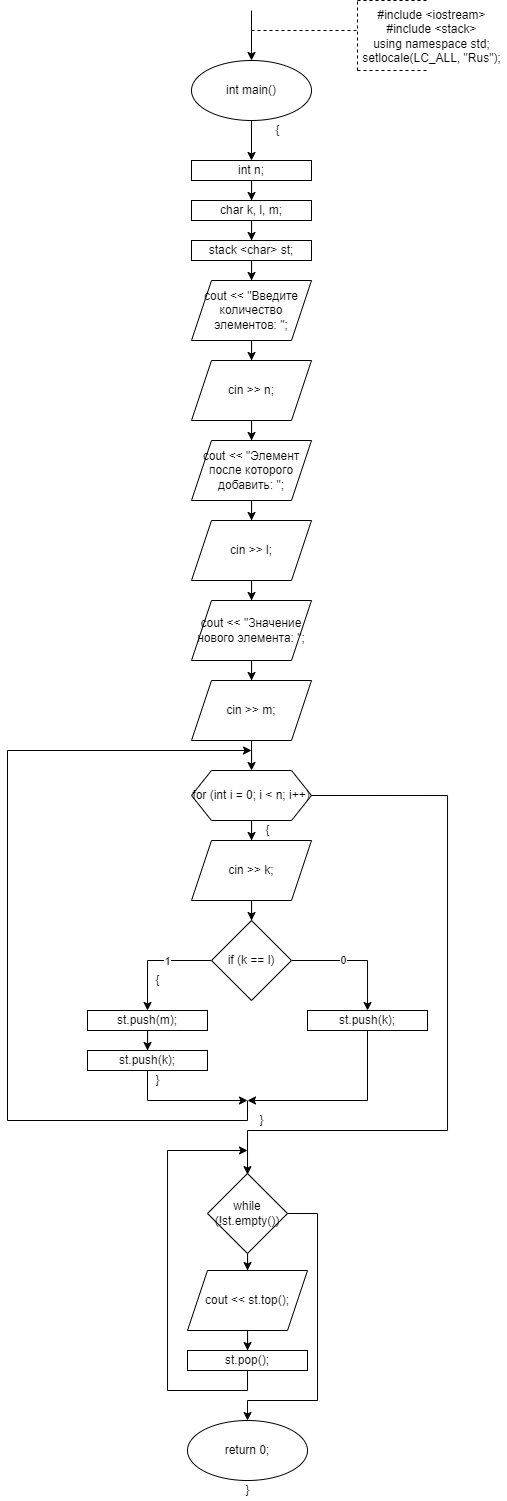

The diagram above was exported from draw.io. Its source (the exported page's mxGraphModel, read from the mxfile embedded in the PNG):
<mxGraphModel dx="981" dy="534" grid="1" gridSize="10" guides="1" tooltips="1" connect="1" arrows="1" fold="1" page="1" pageScale="1" pageWidth="827" pageHeight="1169" math="0" shadow="0">
  <root>
    <mxCell id="WIyWlLk6GJQsqaUBKTNV-0" />
    <mxCell id="WIyWlLk6GJQsqaUBKTNV-1" parent="WIyWlLk6GJQsqaUBKTNV-0" />
    <mxCell id="_V53ev3mTn9FNVdIVg20-8" value="" style="edgeStyle=orthogonalEdgeStyle;rounded=0;orthogonalLoop=1;jettySize=auto;html=1;" edge="1" parent="WIyWlLk6GJQsqaUBKTNV-1" source="_V53ev3mTn9FNVdIVg20-0" target="_V53ev3mTn9FNVdIVg20-7">
      <mxGeometry relative="1" as="geometry" />
    </mxCell>
    <mxCell id="_V53ev3mTn9FNVdIVg20-0" value="int main()" style="ellipse;whiteSpace=wrap;html=1;" vertex="1" parent="WIyWlLk6GJQsqaUBKTNV-1">
      <mxGeometry x="354" y="80" width="120" height="60" as="geometry" />
    </mxCell>
    <mxCell id="_V53ev3mTn9FNVdIVg20-1" value="" style="endArrow=classic;html=1;rounded=0;" edge="1" parent="WIyWlLk6GJQsqaUBKTNV-1">
      <mxGeometry width="50" height="50" relative="1" as="geometry">
        <mxPoint x="414" y="30" as="sourcePoint" />
        <mxPoint x="414" y="80" as="targetPoint" />
      </mxGeometry>
    </mxCell>
    <mxCell id="_V53ev3mTn9FNVdIVg20-2" value="" style="endArrow=none;dashed=1;html=1;rounded=0;" edge="1" parent="WIyWlLk6GJQsqaUBKTNV-1">
      <mxGeometry width="50" height="50" relative="1" as="geometry">
        <mxPoint x="414" y="50" as="sourcePoint" />
        <mxPoint x="520" y="50" as="targetPoint" />
      </mxGeometry>
    </mxCell>
    <mxCell id="_V53ev3mTn9FNVdIVg20-3" value="" style="endArrow=none;dashed=1;html=1;rounded=0;" edge="1" parent="WIyWlLk6GJQsqaUBKTNV-1">
      <mxGeometry width="50" height="50" relative="1" as="geometry">
        <mxPoint x="520" y="90" as="sourcePoint" />
        <mxPoint x="520" y="20" as="targetPoint" />
      </mxGeometry>
    </mxCell>
    <mxCell id="_V53ev3mTn9FNVdIVg20-4" value="" style="endArrow=none;dashed=1;html=1;rounded=0;" edge="1" parent="WIyWlLk6GJQsqaUBKTNV-1">
      <mxGeometry width="50" height="50" relative="1" as="geometry">
        <mxPoint x="520" y="20" as="sourcePoint" />
        <mxPoint x="590" y="20" as="targetPoint" />
      </mxGeometry>
    </mxCell>
    <mxCell id="_V53ev3mTn9FNVdIVg20-5" value="" style="endArrow=none;dashed=1;html=1;rounded=0;" edge="1" parent="WIyWlLk6GJQsqaUBKTNV-1">
      <mxGeometry width="50" height="50" relative="1" as="geometry">
        <mxPoint x="520" y="90" as="sourcePoint" />
        <mxPoint x="590" y="90" as="targetPoint" />
      </mxGeometry>
    </mxCell>
    <mxCell id="_V53ev3mTn9FNVdIVg20-6" value="&lt;div&gt;#include &amp;lt;iostream&amp;gt;&lt;/div&gt;&lt;div&gt;#include &amp;lt;stack&amp;gt;&lt;/div&gt;&lt;div&gt;using namespace std;&lt;/div&gt;&lt;div&gt;setlocale(LC_ALL, &quot;Rus&quot;);&lt;br&gt;&lt;/div&gt;" style="text;html=1;align=center;verticalAlign=middle;resizable=0;points=[];autosize=1;strokeColor=none;fillColor=none;" vertex="1" parent="WIyWlLk6GJQsqaUBKTNV-1">
      <mxGeometry x="519" y="26" width="150" height="60" as="geometry" />
    </mxCell>
    <mxCell id="_V53ev3mTn9FNVdIVg20-10" value="" style="edgeStyle=orthogonalEdgeStyle;rounded=0;orthogonalLoop=1;jettySize=auto;html=1;" edge="1" parent="WIyWlLk6GJQsqaUBKTNV-1" source="_V53ev3mTn9FNVdIVg20-7" target="_V53ev3mTn9FNVdIVg20-9">
      <mxGeometry relative="1" as="geometry" />
    </mxCell>
    <mxCell id="_V53ev3mTn9FNVdIVg20-7" value="int n;" style="whiteSpace=wrap;html=1;" vertex="1" parent="WIyWlLk6GJQsqaUBKTNV-1">
      <mxGeometry x="354" y="180" width="120" height="20" as="geometry" />
    </mxCell>
    <mxCell id="_V53ev3mTn9FNVdIVg20-12" value="" style="edgeStyle=orthogonalEdgeStyle;rounded=0;orthogonalLoop=1;jettySize=auto;html=1;" edge="1" parent="WIyWlLk6GJQsqaUBKTNV-1" source="_V53ev3mTn9FNVdIVg20-9" target="_V53ev3mTn9FNVdIVg20-11">
      <mxGeometry relative="1" as="geometry" />
    </mxCell>
    <mxCell id="_V53ev3mTn9FNVdIVg20-9" value="&lt;span&gt;&#09;&lt;/span&gt;char k, l, m;" style="whiteSpace=wrap;html=1;" vertex="1" parent="WIyWlLk6GJQsqaUBKTNV-1">
      <mxGeometry x="354" y="220" width="120" height="20" as="geometry" />
    </mxCell>
    <mxCell id="_V53ev3mTn9FNVdIVg20-14" value="" style="edgeStyle=orthogonalEdgeStyle;rounded=0;orthogonalLoop=1;jettySize=auto;html=1;" edge="1" parent="WIyWlLk6GJQsqaUBKTNV-1" source="_V53ev3mTn9FNVdIVg20-11" target="_V53ev3mTn9FNVdIVg20-13">
      <mxGeometry relative="1" as="geometry" />
    </mxCell>
    <mxCell id="_V53ev3mTn9FNVdIVg20-11" value="stack &amp;lt;char&amp;gt; st;" style="whiteSpace=wrap;html=1;" vertex="1" parent="WIyWlLk6GJQsqaUBKTNV-1">
      <mxGeometry x="354" y="260" width="120" height="20" as="geometry" />
    </mxCell>
    <mxCell id="_V53ev3mTn9FNVdIVg20-16" value="" style="edgeStyle=orthogonalEdgeStyle;rounded=0;orthogonalLoop=1;jettySize=auto;html=1;" edge="1" parent="WIyWlLk6GJQsqaUBKTNV-1" source="_V53ev3mTn9FNVdIVg20-13" target="_V53ev3mTn9FNVdIVg20-15">
      <mxGeometry relative="1" as="geometry" />
    </mxCell>
    <mxCell id="_V53ev3mTn9FNVdIVg20-13" value="cout &amp;lt;&amp;lt; &quot;Введите количество элементов: &quot;;" style="shape=parallelogram;perimeter=parallelogramPerimeter;whiteSpace=wrap;html=1;fixedSize=1;" vertex="1" parent="WIyWlLk6GJQsqaUBKTNV-1">
      <mxGeometry x="354" y="300" width="120" height="60" as="geometry" />
    </mxCell>
    <mxCell id="_V53ev3mTn9FNVdIVg20-18" value="" style="edgeStyle=orthogonalEdgeStyle;rounded=0;orthogonalLoop=1;jettySize=auto;html=1;" edge="1" parent="WIyWlLk6GJQsqaUBKTNV-1" source="_V53ev3mTn9FNVdIVg20-15" target="_V53ev3mTn9FNVdIVg20-17">
      <mxGeometry relative="1" as="geometry" />
    </mxCell>
    <mxCell id="_V53ev3mTn9FNVdIVg20-15" value="cin &amp;gt;&amp;gt; n;" style="shape=parallelogram;perimeter=parallelogramPerimeter;whiteSpace=wrap;html=1;fixedSize=1;" vertex="1" parent="WIyWlLk6GJQsqaUBKTNV-1">
      <mxGeometry x="354" y="380" width="120" height="60" as="geometry" />
    </mxCell>
    <mxCell id="_V53ev3mTn9FNVdIVg20-20" value="" style="edgeStyle=orthogonalEdgeStyle;rounded=0;orthogonalLoop=1;jettySize=auto;html=1;" edge="1" parent="WIyWlLk6GJQsqaUBKTNV-1" source="_V53ev3mTn9FNVdIVg20-17" target="_V53ev3mTn9FNVdIVg20-19">
      <mxGeometry relative="1" as="geometry" />
    </mxCell>
    <mxCell id="_V53ev3mTn9FNVdIVg20-17" value="cout &amp;lt;&amp;lt; &quot;Элемент после которого добавить: &quot;;" style="shape=parallelogram;perimeter=parallelogramPerimeter;whiteSpace=wrap;html=1;fixedSize=1;" vertex="1" parent="WIyWlLk6GJQsqaUBKTNV-1">
      <mxGeometry x="354" y="460" width="120" height="60" as="geometry" />
    </mxCell>
    <mxCell id="_V53ev3mTn9FNVdIVg20-22" value="" style="edgeStyle=orthogonalEdgeStyle;rounded=0;orthogonalLoop=1;jettySize=auto;html=1;" edge="1" parent="WIyWlLk6GJQsqaUBKTNV-1" source="_V53ev3mTn9FNVdIVg20-19" target="_V53ev3mTn9FNVdIVg20-21">
      <mxGeometry relative="1" as="geometry" />
    </mxCell>
    <mxCell id="_V53ev3mTn9FNVdIVg20-19" value="cin &amp;gt;&amp;gt; l;" style="shape=parallelogram;perimeter=parallelogramPerimeter;whiteSpace=wrap;html=1;fixedSize=1;" vertex="1" parent="WIyWlLk6GJQsqaUBKTNV-1">
      <mxGeometry x="354" y="540" width="120" height="60" as="geometry" />
    </mxCell>
    <mxCell id="_V53ev3mTn9FNVdIVg20-24" value="" style="edgeStyle=orthogonalEdgeStyle;rounded=0;orthogonalLoop=1;jettySize=auto;html=1;" edge="1" parent="WIyWlLk6GJQsqaUBKTNV-1" source="_V53ev3mTn9FNVdIVg20-21" target="_V53ev3mTn9FNVdIVg20-23">
      <mxGeometry relative="1" as="geometry" />
    </mxCell>
    <mxCell id="_V53ev3mTn9FNVdIVg20-21" value="cout &amp;lt;&amp;lt; &quot;Значение нового элемента: &quot;;" style="shape=parallelogram;perimeter=parallelogramPerimeter;whiteSpace=wrap;html=1;fixedSize=1;" vertex="1" parent="WIyWlLk6GJQsqaUBKTNV-1">
      <mxGeometry x="354" y="620" width="120" height="60" as="geometry" />
    </mxCell>
    <mxCell id="_V53ev3mTn9FNVdIVg20-26" value="" style="edgeStyle=orthogonalEdgeStyle;rounded=0;orthogonalLoop=1;jettySize=auto;html=1;" edge="1" parent="WIyWlLk6GJQsqaUBKTNV-1" source="_V53ev3mTn9FNVdIVg20-23" target="_V53ev3mTn9FNVdIVg20-25">
      <mxGeometry relative="1" as="geometry" />
    </mxCell>
    <mxCell id="_V53ev3mTn9FNVdIVg20-23" value="cin &amp;gt;&amp;gt; m;" style="shape=parallelogram;perimeter=parallelogramPerimeter;whiteSpace=wrap;html=1;fixedSize=1;" vertex="1" parent="WIyWlLk6GJQsqaUBKTNV-1">
      <mxGeometry x="354" y="700" width="120" height="60" as="geometry" />
    </mxCell>
    <mxCell id="_V53ev3mTn9FNVdIVg20-28" value="" style="edgeStyle=orthogonalEdgeStyle;rounded=0;orthogonalLoop=1;jettySize=auto;html=1;" edge="1" parent="WIyWlLk6GJQsqaUBKTNV-1" source="_V53ev3mTn9FNVdIVg20-25" target="_V53ev3mTn9FNVdIVg20-27">
      <mxGeometry relative="1" as="geometry" />
    </mxCell>
    <mxCell id="_V53ev3mTn9FNVdIVg20-48" style="edgeStyle=orthogonalEdgeStyle;rounded=0;orthogonalLoop=1;jettySize=auto;html=1;exitX=1;exitY=0.5;exitDx=0;exitDy=0;" edge="1" parent="WIyWlLk6GJQsqaUBKTNV-1" source="_V53ev3mTn9FNVdIVg20-25">
      <mxGeometry relative="1" as="geometry">
        <mxPoint x="410" y="1194.1379310344826" as="targetPoint" />
        <Array as="points">
          <mxPoint x="610" y="815" />
          <mxPoint x="610" y="1150" />
          <mxPoint x="410" y="1150" />
        </Array>
      </mxGeometry>
    </mxCell>
    <mxCell id="_V53ev3mTn9FNVdIVg20-25" value="for (int i = 0; i &amp;lt; n; i++)" style="shape=hexagon;perimeter=hexagonPerimeter2;whiteSpace=wrap;html=1;fixedSize=1;" vertex="1" parent="WIyWlLk6GJQsqaUBKTNV-1">
      <mxGeometry x="354" y="790" width="120" height="50" as="geometry" />
    </mxCell>
    <mxCell id="_V53ev3mTn9FNVdIVg20-30" value="" style="edgeStyle=orthogonalEdgeStyle;rounded=0;orthogonalLoop=1;jettySize=auto;html=1;" edge="1" parent="WIyWlLk6GJQsqaUBKTNV-1" source="_V53ev3mTn9FNVdIVg20-27" target="_V53ev3mTn9FNVdIVg20-29">
      <mxGeometry relative="1" as="geometry" />
    </mxCell>
    <mxCell id="_V53ev3mTn9FNVdIVg20-27" value="cin &amp;gt;&amp;gt; k;" style="shape=parallelogram;perimeter=parallelogramPerimeter;whiteSpace=wrap;html=1;fixedSize=1;" vertex="1" parent="WIyWlLk6GJQsqaUBKTNV-1">
      <mxGeometry x="354" y="860" width="120" height="60" as="geometry" />
    </mxCell>
    <mxCell id="_V53ev3mTn9FNVdIVg20-32" value="" style="edgeStyle=orthogonalEdgeStyle;rounded=0;orthogonalLoop=1;jettySize=auto;html=1;" edge="1" parent="WIyWlLk6GJQsqaUBKTNV-1" source="_V53ev3mTn9FNVdIVg20-29" target="_V53ev3mTn9FNVdIVg20-31">
      <mxGeometry relative="1" as="geometry" />
    </mxCell>
    <mxCell id="_V53ev3mTn9FNVdIVg20-40" value="1" style="edgeLabel;html=1;align=center;verticalAlign=middle;resizable=0;points=[];" vertex="1" connectable="0" parent="_V53ev3mTn9FNVdIVg20-32">
      <mxGeometry x="-0.2175" y="1" relative="1" as="geometry">
        <mxPoint as="offset" />
      </mxGeometry>
    </mxCell>
    <mxCell id="_V53ev3mTn9FNVdIVg20-36" value="" style="edgeStyle=orthogonalEdgeStyle;rounded=0;orthogonalLoop=1;jettySize=auto;html=1;" edge="1" parent="WIyWlLk6GJQsqaUBKTNV-1" source="_V53ev3mTn9FNVdIVg20-29" target="_V53ev3mTn9FNVdIVg20-35">
      <mxGeometry relative="1" as="geometry" />
    </mxCell>
    <mxCell id="_V53ev3mTn9FNVdIVg20-41" value="0" style="edgeLabel;html=1;align=center;verticalAlign=middle;resizable=0;points=[];" vertex="1" connectable="0" parent="_V53ev3mTn9FNVdIVg20-36">
      <mxGeometry x="-0.1841" relative="1" as="geometry">
        <mxPoint as="offset" />
      </mxGeometry>
    </mxCell>
    <mxCell id="_V53ev3mTn9FNVdIVg20-29" value="if (k == l)" style="rhombus;whiteSpace=wrap;html=1;" vertex="1" parent="WIyWlLk6GJQsqaUBKTNV-1">
      <mxGeometry x="374" y="940" width="80" height="80" as="geometry" />
    </mxCell>
    <mxCell id="_V53ev3mTn9FNVdIVg20-34" value="" style="edgeStyle=orthogonalEdgeStyle;rounded=0;orthogonalLoop=1;jettySize=auto;html=1;" edge="1" parent="WIyWlLk6GJQsqaUBKTNV-1" source="_V53ev3mTn9FNVdIVg20-31" target="_V53ev3mTn9FNVdIVg20-33">
      <mxGeometry relative="1" as="geometry" />
    </mxCell>
    <mxCell id="_V53ev3mTn9FNVdIVg20-31" value="st.push(m);" style="whiteSpace=wrap;html=1;" vertex="1" parent="WIyWlLk6GJQsqaUBKTNV-1">
      <mxGeometry x="250" y="1030" width="120" height="20" as="geometry" />
    </mxCell>
    <mxCell id="_V53ev3mTn9FNVdIVg20-33" value="st.push(k);" style="whiteSpace=wrap;html=1;" vertex="1" parent="WIyWlLk6GJQsqaUBKTNV-1">
      <mxGeometry x="250" y="1070" width="120" height="20" as="geometry" />
    </mxCell>
    <mxCell id="_V53ev3mTn9FNVdIVg20-35" value="st.push(k);" style="whiteSpace=wrap;html=1;" vertex="1" parent="WIyWlLk6GJQsqaUBKTNV-1">
      <mxGeometry x="470" y="1030" width="120" height="20" as="geometry" />
    </mxCell>
    <mxCell id="_V53ev3mTn9FNVdIVg20-37" value="" style="endArrow=classic;html=1;rounded=0;exitX=0.5;exitY=1;exitDx=0;exitDy=0;" edge="1" parent="WIyWlLk6GJQsqaUBKTNV-1" source="_V53ev3mTn9FNVdIVg20-33">
      <mxGeometry width="50" height="50" relative="1" as="geometry">
        <mxPoint x="390" y="1020" as="sourcePoint" />
        <mxPoint x="410" y="1120" as="targetPoint" />
        <Array as="points">
          <mxPoint x="310" y="1120" />
        </Array>
      </mxGeometry>
    </mxCell>
    <mxCell id="_V53ev3mTn9FNVdIVg20-39" value="" style="endArrow=classic;html=1;rounded=0;exitX=0.5;exitY=1;exitDx=0;exitDy=0;" edge="1" parent="WIyWlLk6GJQsqaUBKTNV-1" source="_V53ev3mTn9FNVdIVg20-35">
      <mxGeometry width="50" height="50" relative="1" as="geometry">
        <mxPoint x="390" y="1020" as="sourcePoint" />
        <mxPoint x="410" y="1120" as="targetPoint" />
        <Array as="points">
          <mxPoint x="530" y="1120" />
        </Array>
      </mxGeometry>
    </mxCell>
    <mxCell id="_V53ev3mTn9FNVdIVg20-42" value="" style="endArrow=classic;html=1;rounded=0;" edge="1" parent="WIyWlLk6GJQsqaUBKTNV-1">
      <mxGeometry width="50" height="50" relative="1" as="geometry">
        <mxPoint x="410" y="1120" as="sourcePoint" />
        <mxPoint x="414" y="770" as="targetPoint" />
        <Array as="points">
          <mxPoint x="410" y="1140" />
          <mxPoint x="170" y="1140" />
          <mxPoint x="170" y="770" />
        </Array>
      </mxGeometry>
    </mxCell>
    <mxCell id="_V53ev3mTn9FNVdIVg20-43" value="{" style="text;html=1;align=center;verticalAlign=middle;resizable=0;points=[];autosize=1;strokeColor=none;fillColor=none;" vertex="1" parent="WIyWlLk6GJQsqaUBKTNV-1">
      <mxGeometry x="420" y="840" width="20" height="20" as="geometry" />
    </mxCell>
    <mxCell id="_V53ev3mTn9FNVdIVg20-44" value="}" style="text;html=1;align=center;verticalAlign=middle;resizable=0;points=[];autosize=1;strokeColor=none;fillColor=none;" vertex="1" parent="WIyWlLk6GJQsqaUBKTNV-1">
      <mxGeometry x="414" y="1130" width="20" height="20" as="geometry" />
    </mxCell>
    <mxCell id="_V53ev3mTn9FNVdIVg20-45" value="{" style="text;html=1;align=center;verticalAlign=middle;resizable=0;points=[];autosize=1;strokeColor=none;fillColor=none;" vertex="1" parent="WIyWlLk6GJQsqaUBKTNV-1">
      <mxGeometry x="310" y="990" width="20" height="20" as="geometry" />
    </mxCell>
    <mxCell id="_V53ev3mTn9FNVdIVg20-46" value="}" style="text;html=1;align=center;verticalAlign=middle;resizable=0;points=[];autosize=1;strokeColor=none;fillColor=none;" vertex="1" parent="WIyWlLk6GJQsqaUBKTNV-1">
      <mxGeometry x="310" y="1090" width="20" height="20" as="geometry" />
    </mxCell>
    <mxCell id="_V53ev3mTn9FNVdIVg20-47" value="{" style="text;html=1;align=center;verticalAlign=middle;resizable=0;points=[];autosize=1;strokeColor=none;fillColor=none;" vertex="1" parent="WIyWlLk6GJQsqaUBKTNV-1">
      <mxGeometry x="430" y="140" width="20" height="20" as="geometry" />
    </mxCell>
    <mxCell id="_V53ev3mTn9FNVdIVg20-51" value="" style="edgeStyle=orthogonalEdgeStyle;rounded=0;orthogonalLoop=1;jettySize=auto;html=1;" edge="1" parent="WIyWlLk6GJQsqaUBKTNV-1" source="_V53ev3mTn9FNVdIVg20-49" target="_V53ev3mTn9FNVdIVg20-50">
      <mxGeometry relative="1" as="geometry" />
    </mxCell>
    <mxCell id="_V53ev3mTn9FNVdIVg20-55" style="edgeStyle=orthogonalEdgeStyle;rounded=0;orthogonalLoop=1;jettySize=auto;html=1;exitX=1;exitY=0.5;exitDx=0;exitDy=0;" edge="1" parent="WIyWlLk6GJQsqaUBKTNV-1" source="_V53ev3mTn9FNVdIVg20-49">
      <mxGeometry relative="1" as="geometry">
        <mxPoint x="410" y="1440" as="targetPoint" />
        <Array as="points">
          <mxPoint x="480" y="1233" />
          <mxPoint x="480" y="1420" />
          <mxPoint x="410" y="1420" />
        </Array>
      </mxGeometry>
    </mxCell>
    <mxCell id="_V53ev3mTn9FNVdIVg20-49" value="while (!st.empty())" style="rhombus;whiteSpace=wrap;html=1;" vertex="1" parent="WIyWlLk6GJQsqaUBKTNV-1">
      <mxGeometry x="370" y="1193" width="80" height="80" as="geometry" />
    </mxCell>
    <mxCell id="_V53ev3mTn9FNVdIVg20-53" value="" style="edgeStyle=orthogonalEdgeStyle;rounded=0;orthogonalLoop=1;jettySize=auto;html=1;" edge="1" parent="WIyWlLk6GJQsqaUBKTNV-1" source="_V53ev3mTn9FNVdIVg20-50" target="_V53ev3mTn9FNVdIVg20-52">
      <mxGeometry relative="1" as="geometry" />
    </mxCell>
    <mxCell id="_V53ev3mTn9FNVdIVg20-50" value="cout &amp;lt;&amp;lt; st.top();" style="shape=parallelogram;perimeter=parallelogramPerimeter;whiteSpace=wrap;html=1;fixedSize=1;" vertex="1" parent="WIyWlLk6GJQsqaUBKTNV-1">
      <mxGeometry x="350" y="1290" width="120" height="60" as="geometry" />
    </mxCell>
    <mxCell id="_V53ev3mTn9FNVdIVg20-54" style="edgeStyle=orthogonalEdgeStyle;rounded=0;orthogonalLoop=1;jettySize=auto;html=1;exitX=0.5;exitY=1;exitDx=0;exitDy=0;" edge="1" parent="WIyWlLk6GJQsqaUBKTNV-1" source="_V53ev3mTn9FNVdIVg20-52">
      <mxGeometry relative="1" as="geometry">
        <mxPoint x="410" y="1169.9999999999998" as="targetPoint" />
        <Array as="points">
          <mxPoint x="410" y="1410" />
          <mxPoint x="330" y="1410" />
          <mxPoint x="330" y="1170" />
        </Array>
      </mxGeometry>
    </mxCell>
    <mxCell id="_V53ev3mTn9FNVdIVg20-52" value="st.pop();" style="whiteSpace=wrap;html=1;" vertex="1" parent="WIyWlLk6GJQsqaUBKTNV-1">
      <mxGeometry x="350" y="1370" width="120" height="20" as="geometry" />
    </mxCell>
    <mxCell id="_V53ev3mTn9FNVdIVg20-56" value="return 0;" style="ellipse;whiteSpace=wrap;html=1;" vertex="1" parent="WIyWlLk6GJQsqaUBKTNV-1">
      <mxGeometry x="350" y="1440" width="120" height="60" as="geometry" />
    </mxCell>
    <mxCell id="_V53ev3mTn9FNVdIVg20-57" value="}" style="text;html=1;align=center;verticalAlign=middle;resizable=0;points=[];autosize=1;strokeColor=none;fillColor=none;" vertex="1" parent="WIyWlLk6GJQsqaUBKTNV-1">
      <mxGeometry x="400" y="1500" width="20" height="20" as="geometry" />
    </mxCell>
  </root>
</mxGraphModel>